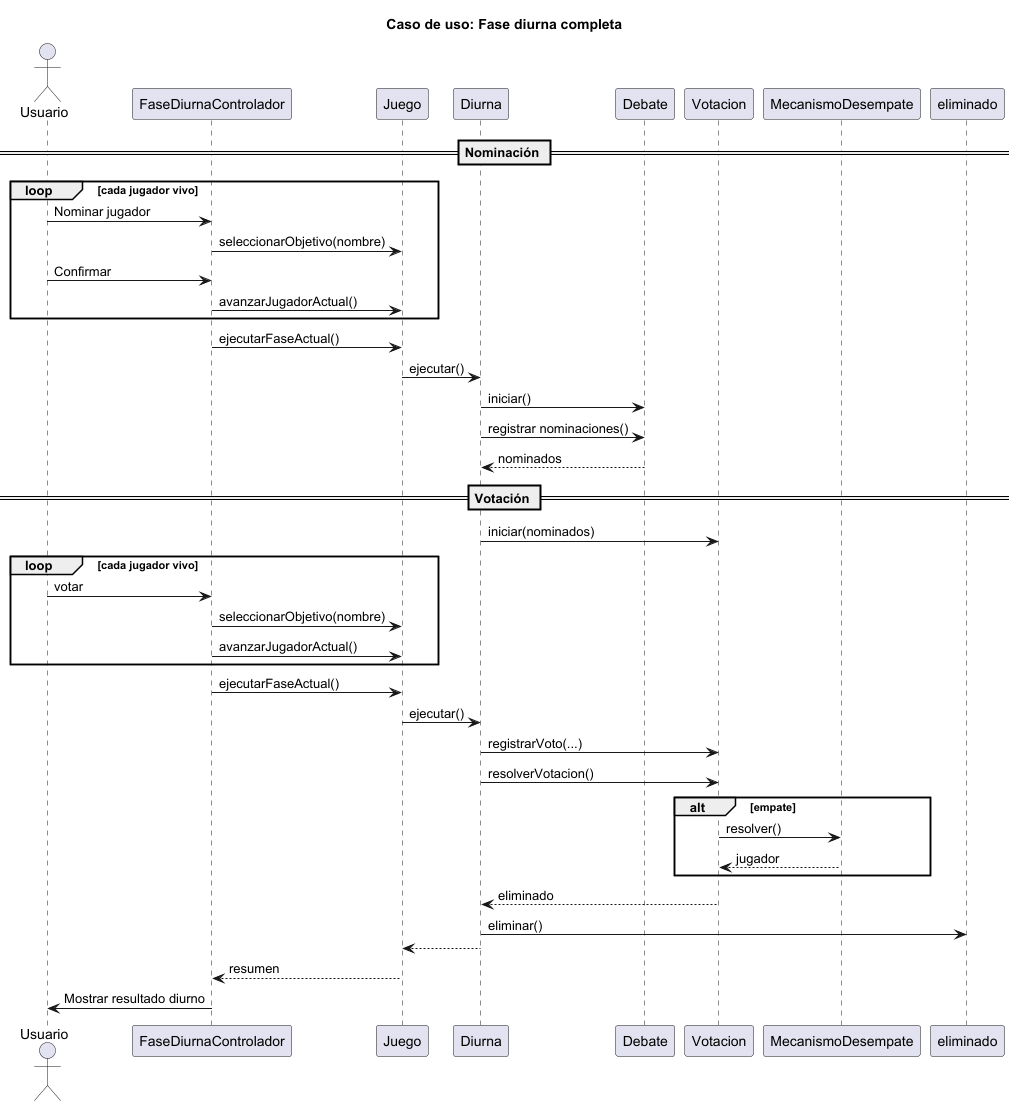

The diagram above was rendered by PlantUML. Its source (embedded in the PNG):
@startuml
title Caso de uso: Fase diurna completa

actor Usuario

participant FaseDiurnaControlador as Controlador
participant Juego
participant Diurna
participant Debate
participant Votacion
participant MecanismoDesempate

== Nominación ==

loop cada jugador vivo

Usuario -> Controlador : Nominar jugador

Controlador -> Juego : seleccionarObjetivo(nombre)

Usuario -> Controlador : Confirmar

Controlador -> Juego : avanzarJugadorActual()

end

Controlador -> Juego : ejecutarFaseActual()

Juego -> Diurna : ejecutar()

Diurna -> Debate : iniciar()

Diurna -> Debate : registrar nominaciones()

Debate --> Diurna : nominados

== Votación ==

Diurna -> Votacion : iniciar(nominados)

loop cada jugador vivo

Usuario -> Controlador : votar

Controlador -> Juego : seleccionarObjetivo(nombre)

Controlador -> Juego : avanzarJugadorActual()

end

Controlador -> Juego : ejecutarFaseActual()

Juego -> Diurna : ejecutar()

Diurna -> Votacion : registrarVoto(...)

Diurna -> Votacion : resolverVotacion()

alt empate

Votacion -> MecanismoDesempate : resolver()

MecanismoDesempate --> Votacion : jugador

end

Votacion --> Diurna : eliminado

Diurna -> eliminado : eliminar()

Diurna --> Juego

Juego --> Controlador : resumen

Controlador -> Usuario : Mostrar resultado diurno

@enduml